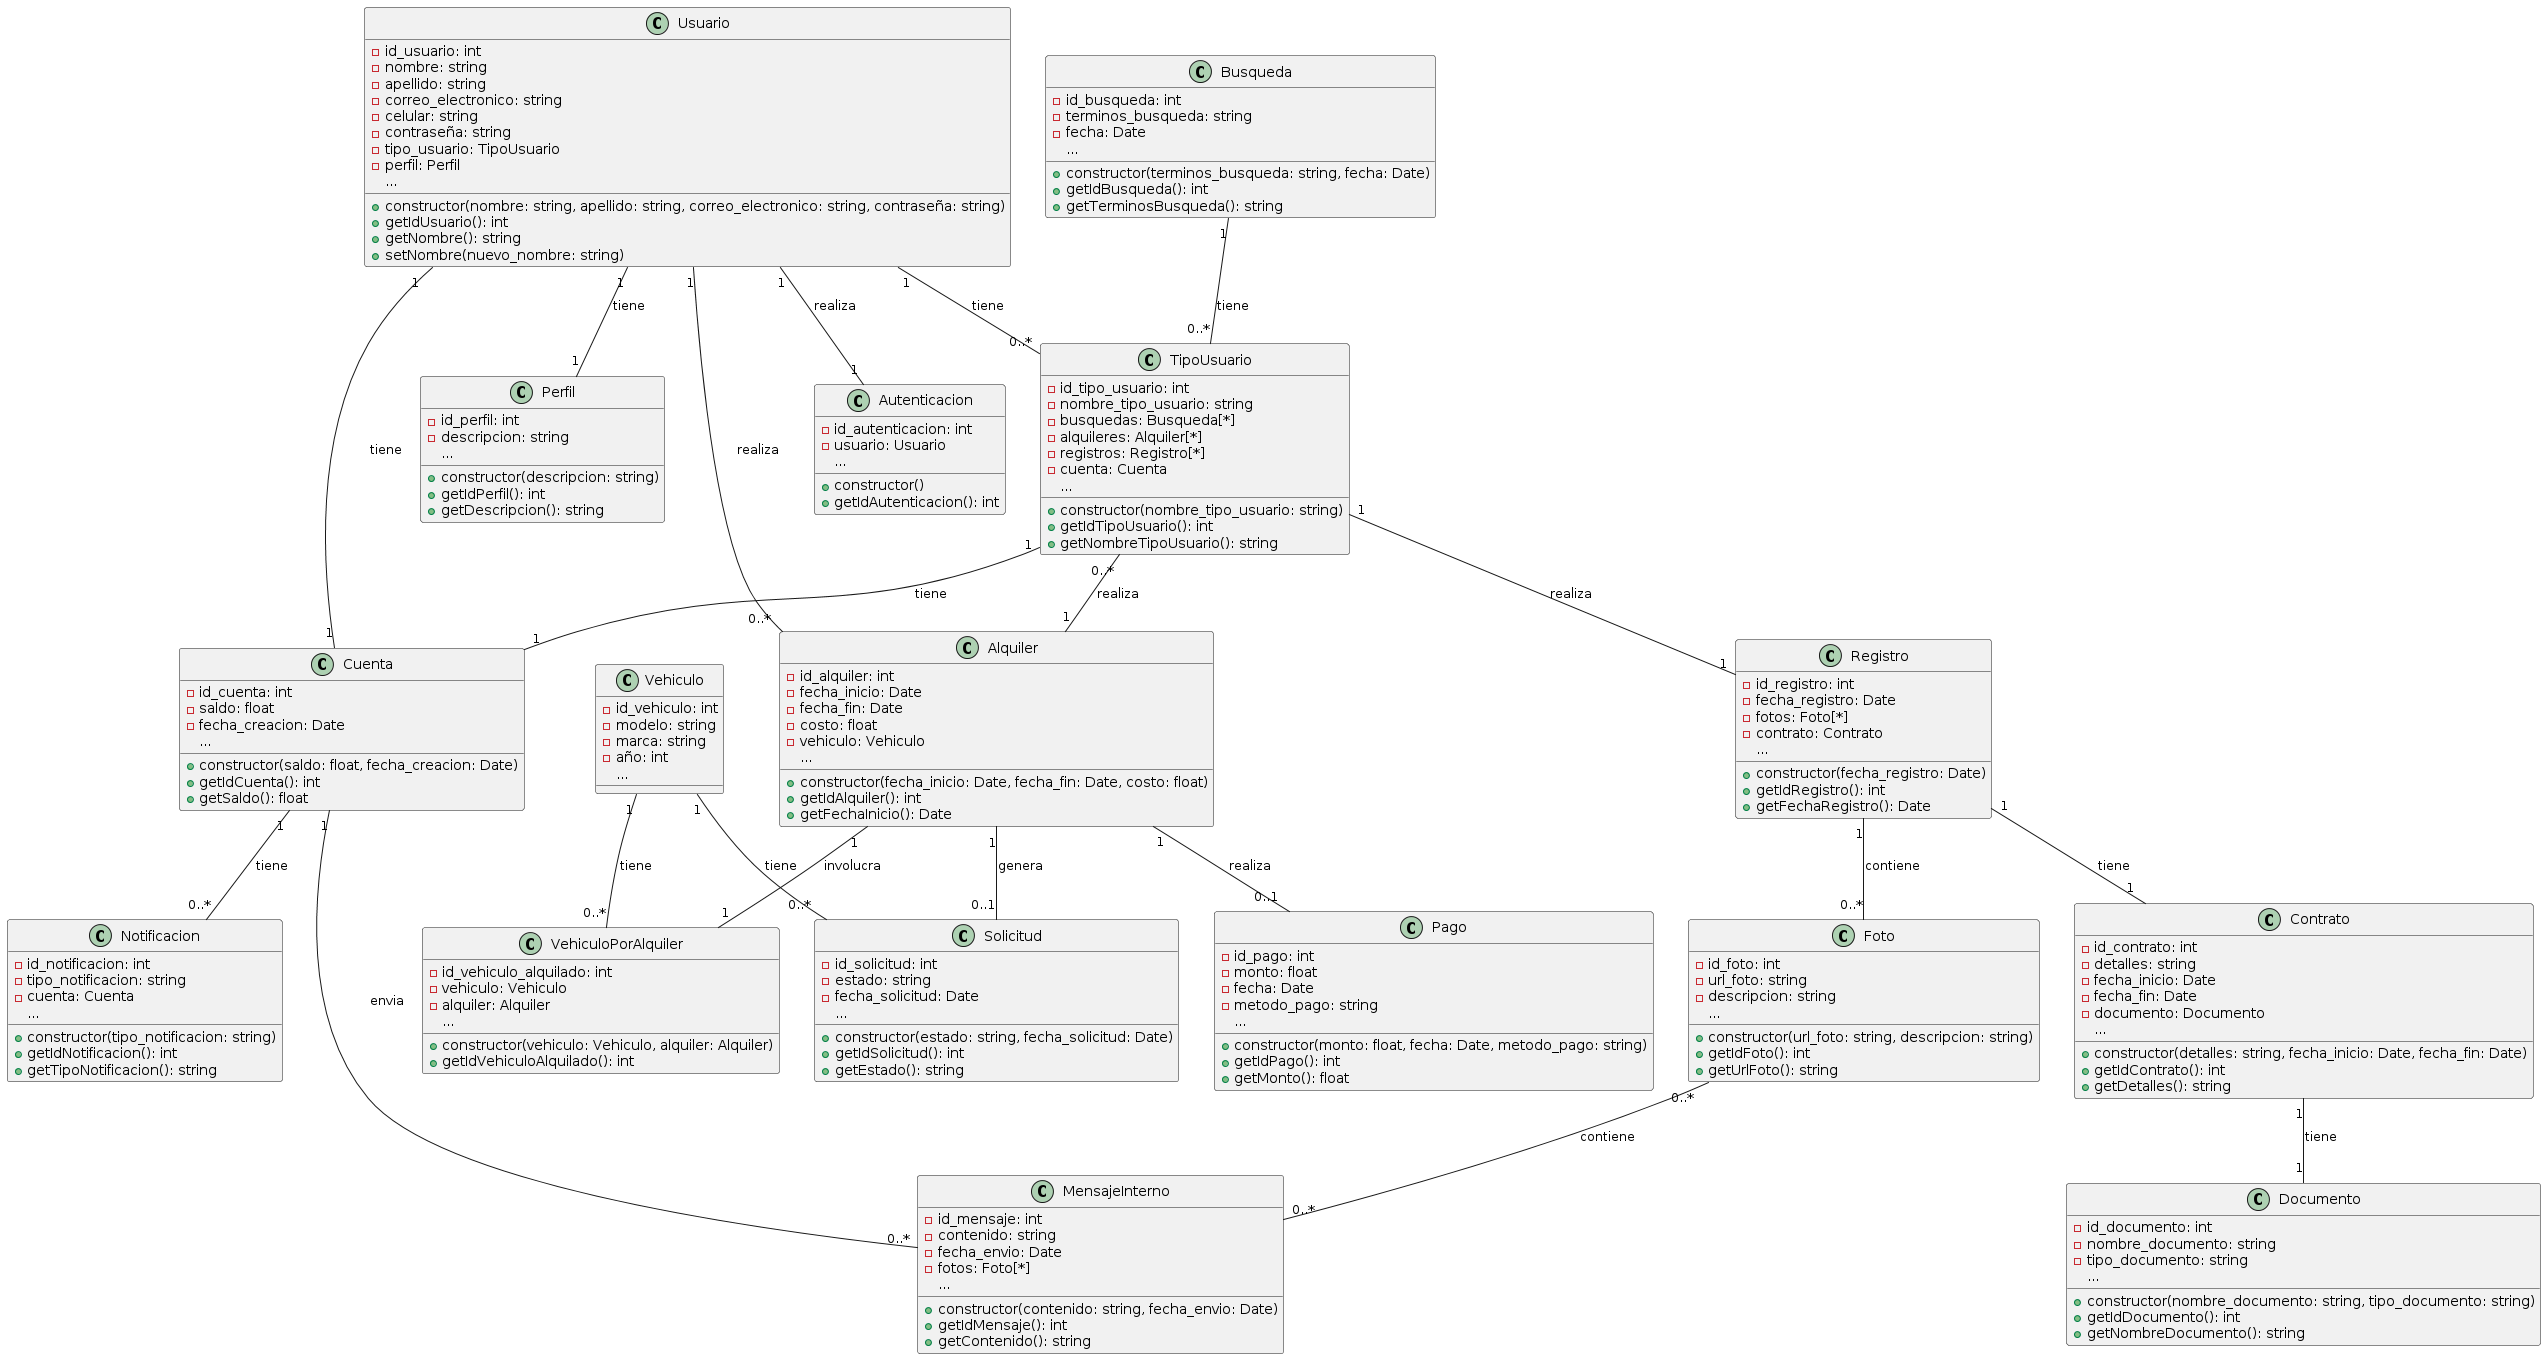

The diagram above was rendered by PlantUML. Its source (embedded in the PNG):
@startuml
class Usuario {
  - id_usuario: int
  - nombre: string
  - apellido: string
  - correo_electronico: string
  - celular: string
  - contraseña: string
  - tipo_usuario: TipoUsuario
  - perfil: Perfil
  + constructor(nombre: string, apellido: string, correo_electronico: string, contraseña: string)
  + getIdUsuario(): int
  + getNombre(): string
  + setNombre(nuevo_nombre: string)
  ...
}

class Autenticacion {
  - id_autenticacion: int
  - usuario: Usuario
  + constructor()
  + getIdAutenticacion(): int
  ...
}

class TipoUsuario {
  - id_tipo_usuario: int
  - nombre_tipo_usuario: string
  - busquedas: Busqueda[*]
  - alquileres: Alquiler[*]
  - registros: Registro[*]
  - cuenta: Cuenta
  + constructor(nombre_tipo_usuario: string)
  + getIdTipoUsuario(): int
  + getNombreTipoUsuario(): string
  ...
}

class Busqueda {
  - id_busqueda: int
  - terminos_busqueda: string
  - fecha: Date
  + constructor(terminos_busqueda: string, fecha: Date)
  + getIdBusqueda(): int
  + getTerminosBusqueda(): string
  ...
}

class Cuenta {
  - id_cuenta: int
  - saldo: float
  - fecha_creacion: Date
  + constructor(saldo: float, fecha_creacion: Date)
  + getIdCuenta(): int
  + getSaldo(): float
  ...
}

class MensajeInterno {
  - id_mensaje: int
  - contenido: string
  - fecha_envio: Date
  - fotos: Foto[*]
  + constructor(contenido: string, fecha_envio: Date)
  + getIdMensaje(): int
  + getContenido(): string
  ...
}

class Notificacion {
  - id_notificacion: int
  - tipo_notificacion: string
  - cuenta: Cuenta
  + constructor(tipo_notificacion: string)
  + getIdNotificacion(): int
  + getTipoNotificacion(): string
  ...
}

class Alquiler {
  - id_alquiler: int
  - fecha_inicio: Date
  - fecha_fin: Date
  - costo: float
  - vehiculo: Vehiculo
  + constructor(fecha_inicio: Date, fecha_fin: Date, costo: float)
  + getIdAlquiler(): int
  + getFechaInicio(): Date
  ...
}

class Pago {
  - id_pago: int
  - monto: float
  - fecha: Date
  - metodo_pago: string
  + constructor(monto: float, fecha: Date, metodo_pago: string)
  + getIdPago(): int
  + getMonto(): float
  ...
}

class Solicitud {
  - id_solicitud: int
  - estado: string
  - fecha_solicitud: Date
  + constructor(estado: string, fecha_solicitud: Date)
  + getIdSolicitud(): int
  + getEstado(): string
  ...
}

class VehiculoPorAlquiler {
  - id_vehiculo_alquilado: int
  - vehiculo: Vehiculo
  - alquiler: Alquiler
  + constructor(vehiculo: Vehiculo, alquiler: Alquiler)
  + getIdVehiculoAlquilado(): int
  ...
}

class Vehiculo {
  - id_vehiculo: int
  - modelo: string
  - marca: string
  - año: int
  ...
}

class Perfil {
  - id_perfil: int
  - descripcion: string
  + constructor(descripcion: string)
  + getIdPerfil(): int
  + getDescripcion(): string
  ...
}

class Foto {
  - id_foto: int
  - url_foto: string
  - descripcion: string
  + constructor(url_foto: string, descripcion: string)
  + getIdFoto(): int
  + getUrlFoto(): string
  ...
}

class Registro {
  - id_registro: int
  - fecha_registro: Date
  - fotos: Foto[*]
  - contrato: Contrato
  + constructor(fecha_registro: Date)
  + getIdRegistro(): int
  + getFechaRegistro(): Date
  ...
}

class Contrato {
  - id_contrato: int
  - detalles: string
  - fecha_inicio: Date
  - fecha_fin: Date
  - documento: Documento
  + constructor(detalles: string, fecha_inicio: Date, fecha_fin: Date)
  + getIdContrato(): int
  + getDetalles(): string
  ...
}

class Documento {
  - id_documento: int
  - nombre_documento: string
  - tipo_documento: string
  + constructor(nombre_documento: string, tipo_documento: string)
  + getIdDocumento(): int
  + getNombreDocumento(): string
  ...
}

Usuario "1" -- "0..*" TipoUsuario : tiene
Usuario "1" -- "1" Perfil : tiene
Usuario "1" -- "0..*" Alquiler : realiza
Cuenta "1" -- "0..*" MensajeInterno : envia
Alquiler "1" -- "1" VehiculoPorAlquiler : involucra
Alquiler "1" -- "0..1" Pago : realiza
Alquiler "1" -- "0..1" Solicitud : genera
Foto "0..*" -- "0..*" MensajeInterno : contiene
Cuenta "1" -- "0..*" Notificacion : tiene
Registro "1" -- "0..*" Foto : contiene
Registro "1" -- "1" Contrato : tiene
Contrato "1" -- "1" Documento : tiene
Busqueda "1" -- "0..*" TipoUsuario : tiene
Usuario "1" -- "1" Autenticacion : realiza
Usuario "1" -- "1" Cuenta : tiene
TipoUsuario "1" -- "1" Cuenta : tiene
TipoUsuario "1" -- "1" Registro : realiza
TipoUsuario "0..*" -- "1" Alquiler : realiza
Vehiculo "1" -- "0..*" VehiculoPorAlquiler : tiene
Vehiculo "1" -- "0..*" Solicitud : tiene
@enduml